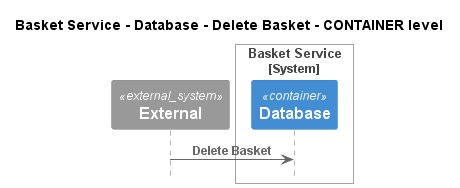

The diagram above was rendered by PlantUML. Its source (embedded in the PNG):
@startuml
!pragma layout smetana
!include ..\..\..\..\..\..\.c4s\C4_Sequence.puml

title Basket Service - Database - Delete Basket - CONTAINER level

System_Ext(C4InterFlow.SoftwareSystems.ExternalSystem, "External", "")

System_Boundary(ECommercePlatform.SoftwareSystems.BasketService, "Basket Service")
    Container(ECommercePlatform.SoftwareSystems.BasketService.Containers.Database, "Database", "", "")
Boundary_End()

Rel(C4InterFlow.SoftwareSystems.ExternalSystem, ECommercePlatform.SoftwareSystems.BasketService.Containers.Database, "Delete Basket")


@enduml